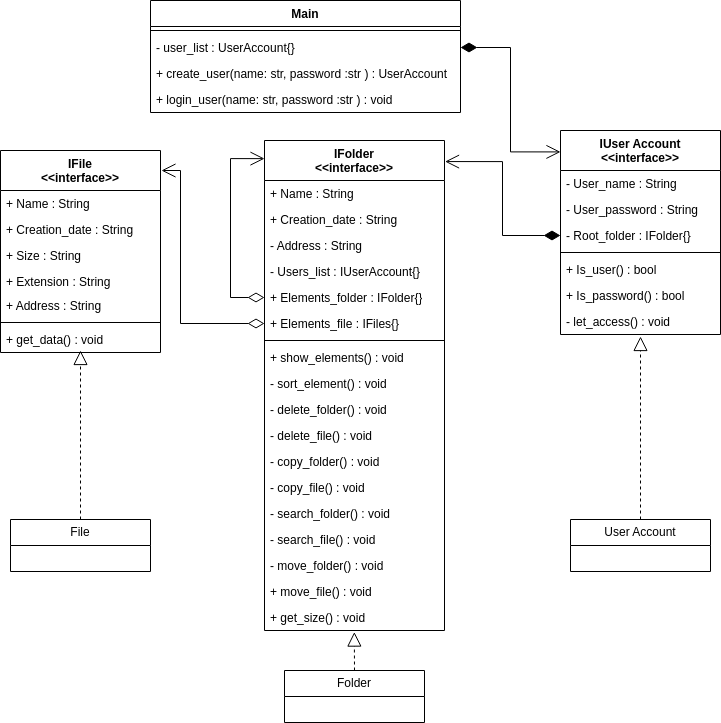

The diagram above was exported from draw.io. Its source (the exported page's mxGraphModel, read from the mxfile embedded in the PNG):
<mxGraphModel dx="774" dy="627" grid="1" gridSize="10" guides="1" tooltips="1" connect="1" arrows="1" fold="1" page="1" pageScale="1" pageWidth="827" pageHeight="1169" math="0" shadow="0">
  <root>
    <mxCell id="0" />
    <mxCell id="1" parent="0" />
    <mxCell id="NbcW75qMnI4BrHBHZsfs-1" value="IFolder&lt;div&gt;&amp;lt;&amp;lt;interface&amp;gt;&amp;gt;&lt;/div&gt;" style="swimlane;fontStyle=1;align=center;verticalAlign=top;childLayout=stackLayout;horizontal=1;startSize=40;horizontalStack=0;resizeParent=1;resizeParentMax=0;resizeLast=0;collapsible=1;marginBottom=0;whiteSpace=wrap;html=1;" parent="1" vertex="1">
      <mxGeometry x="324" y="180" width="180" height="490" as="geometry">
        <mxRectangle x="300" y="180" width="70" height="30" as="alternateBounds" />
      </mxGeometry>
    </mxCell>
    <mxCell id="NbcW75qMnI4BrHBHZsfs-2" value="+ Name : String" style="text;strokeColor=none;fillColor=none;align=left;verticalAlign=top;spacingLeft=4;spacingRight=4;overflow=hidden;rotatable=0;points=[[0,0.5],[1,0.5]];portConstraint=eastwest;whiteSpace=wrap;html=1;" parent="NbcW75qMnI4BrHBHZsfs-1" vertex="1">
      <mxGeometry y="40" width="180" height="26" as="geometry" />
    </mxCell>
    <mxCell id="NbcW75qMnI4BrHBHZsfs-5" value="+ Cre&lt;span style=&quot;color: rgba(0, 0, 0, 0); font-family: monospace; font-size: 0px; text-wrap-mode: nowrap;&quot;&gt;%3CmxGraphModel%3E%3Croot%3E%3CmxCell%20id%3D%220%22%2F%3E%3CmxCell%20id%3D%221%22%20parent%3D%220%22%2F%3E%3CmxCell%20id%3D%222%22%20value%3D%22%2B%20Name%20%3A%20String%22%20style%3D%22text%3BstrokeColor%3Dnone%3BfillColor%3Dnone%3Balign%3Dleft%3BverticalAlign%3Dtop%3BspacingLeft%3D4%3BspacingRight%3D4%3Boverflow%3Dhidden%3Brotatable%3D0%3Bpoints%3D%5B%5B0%2C0.5%5D%2C%5B1%2C0.5%5D%5D%3BportConstraint%3Deastwest%3BwhiteSpace%3Dwrap%3Bhtml%3D1%3B%22%20vertex%3D%221%22%20parent%3D%221%22%3E%3CmxGeometry%20x%3D%22310%22%20y%3D%22216%22%20width%3D%22160%22%20height%3D%2226%22%20as%3D%22geometry%22%2F%3E%3C%2FmxCell%3E%3C%2Froot%3E%3C%2FmxGraphModel%3E&lt;/span&gt;ation_date : String" style="text;strokeColor=none;fillColor=none;align=left;verticalAlign=top;spacingLeft=4;spacingRight=4;overflow=hidden;rotatable=0;points=[[0,0.5],[1,0.5]];portConstraint=eastwest;whiteSpace=wrap;html=1;" parent="NbcW75qMnI4BrHBHZsfs-1" vertex="1">
      <mxGeometry y="66" width="180" height="26" as="geometry" />
    </mxCell>
    <mxCell id="iHFE5_CMz4J_gsMlj_we-8" value="- Address : String" style="text;strokeColor=none;fillColor=none;align=left;verticalAlign=top;spacingLeft=4;spacingRight=4;overflow=hidden;rotatable=0;points=[[0,0.5],[1,0.5]];portConstraint=eastwest;whiteSpace=wrap;html=1;" parent="NbcW75qMnI4BrHBHZsfs-1" vertex="1">
      <mxGeometry y="92" width="180" height="26" as="geometry" />
    </mxCell>
    <mxCell id="2" value="- Users_list : IUserAccount{}" style="text;strokeColor=none;fillColor=none;align=left;verticalAlign=top;spacingLeft=4;spacingRight=4;overflow=hidden;rotatable=0;points=[[0,0.5],[1,0.5]];portConstraint=eastwest;whiteSpace=wrap;html=1;" vertex="1" parent="NbcW75qMnI4BrHBHZsfs-1">
      <mxGeometry y="118" width="180" height="26" as="geometry" />
    </mxCell>
    <mxCell id="NbcW75qMnI4BrHBHZsfs-6" value="+ Elements_folder : IFolder{}" style="text;strokeColor=none;fillColor=none;align=left;verticalAlign=top;spacingLeft=4;spacingRight=4;overflow=hidden;rotatable=0;points=[[0,0.5],[1,0.5]];portConstraint=eastwest;whiteSpace=wrap;html=1;" parent="NbcW75qMnI4BrHBHZsfs-1" vertex="1">
      <mxGeometry y="144" width="180" height="26" as="geometry" />
    </mxCell>
    <mxCell id="NbcW75qMnI4BrHBHZsfs-7" value="+ Elements_file : IFiles{}" style="text;strokeColor=none;fillColor=none;align=left;verticalAlign=top;spacingLeft=4;spacingRight=4;overflow=hidden;rotatable=0;points=[[0,0.5],[1,0.5]];portConstraint=eastwest;whiteSpace=wrap;html=1;" parent="NbcW75qMnI4BrHBHZsfs-1" vertex="1">
      <mxGeometry y="170" width="180" height="26" as="geometry" />
    </mxCell>
    <mxCell id="NbcW75qMnI4BrHBHZsfs-3" value="" style="line;strokeWidth=1;fillColor=none;align=left;verticalAlign=middle;spacingTop=-1;spacingLeft=3;spacingRight=3;rotatable=0;labelPosition=right;points=[];portConstraint=eastwest;strokeColor=inherit;" parent="NbcW75qMnI4BrHBHZsfs-1" vertex="1">
      <mxGeometry y="196" width="180" height="8" as="geometry" />
    </mxCell>
    <mxCell id="NbcW75qMnI4BrHBHZsfs-4" value="+ show_elements() : void" style="text;strokeColor=none;fillColor=none;align=left;verticalAlign=top;spacingLeft=4;spacingRight=4;overflow=hidden;rotatable=0;points=[[0,0.5],[1,0.5]];portConstraint=eastwest;whiteSpace=wrap;html=1;" parent="NbcW75qMnI4BrHBHZsfs-1" vertex="1">
      <mxGeometry y="204" width="180" height="26" as="geometry" />
    </mxCell>
    <mxCell id="NbcW75qMnI4BrHBHZsfs-25" value="- sort_element() : void" style="text;strokeColor=none;fillColor=none;align=left;verticalAlign=top;spacingLeft=4;spacingRight=4;overflow=hidden;rotatable=0;points=[[0,0.5],[1,0.5]];portConstraint=eastwest;whiteSpace=wrap;html=1;" parent="NbcW75qMnI4BrHBHZsfs-1" vertex="1">
      <mxGeometry y="230" width="180" height="26" as="geometry" />
    </mxCell>
    <mxCell id="NbcW75qMnI4BrHBHZsfs-8" value="- delete_folder() : void" style="text;strokeColor=none;fillColor=none;align=left;verticalAlign=top;spacingLeft=4;spacingRight=4;overflow=hidden;rotatable=0;points=[[0,0.5],[1,0.5]];portConstraint=eastwest;whiteSpace=wrap;html=1;" parent="NbcW75qMnI4BrHBHZsfs-1" vertex="1">
      <mxGeometry y="256" width="180" height="26" as="geometry" />
    </mxCell>
    <mxCell id="iHFE5_CMz4J_gsMlj_we-11" value="- delete_file() : void" style="text;strokeColor=none;fillColor=none;align=left;verticalAlign=top;spacingLeft=4;spacingRight=4;overflow=hidden;rotatable=0;points=[[0,0.5],[1,0.5]];portConstraint=eastwest;whiteSpace=wrap;html=1;" parent="NbcW75qMnI4BrHBHZsfs-1" vertex="1">
      <mxGeometry y="282" width="180" height="26" as="geometry" />
    </mxCell>
    <mxCell id="NbcW75qMnI4BrHBHZsfs-9" value="- copy_folder() : void" style="text;strokeColor=none;fillColor=none;align=left;verticalAlign=top;spacingLeft=4;spacingRight=4;overflow=hidden;rotatable=0;points=[[0,0.5],[1,0.5]];portConstraint=eastwest;whiteSpace=wrap;html=1;" parent="NbcW75qMnI4BrHBHZsfs-1" vertex="1">
      <mxGeometry y="308" width="180" height="26" as="geometry" />
    </mxCell>
    <mxCell id="iHFE5_CMz4J_gsMlj_we-13" value="- copy_file() : void" style="text;strokeColor=none;fillColor=none;align=left;verticalAlign=top;spacingLeft=4;spacingRight=4;overflow=hidden;rotatable=0;points=[[0,0.5],[1,0.5]];portConstraint=eastwest;whiteSpace=wrap;html=1;" parent="NbcW75qMnI4BrHBHZsfs-1" vertex="1">
      <mxGeometry y="334" width="180" height="26" as="geometry" />
    </mxCell>
    <mxCell id="NbcW75qMnI4BrHBHZsfs-10" value="- search_folder() : void" style="text;strokeColor=none;fillColor=none;align=left;verticalAlign=top;spacingLeft=4;spacingRight=4;overflow=hidden;rotatable=0;points=[[0,0.5],[1,0.5]];portConstraint=eastwest;whiteSpace=wrap;html=1;" parent="NbcW75qMnI4BrHBHZsfs-1" vertex="1">
      <mxGeometry y="360" width="180" height="26" as="geometry" />
    </mxCell>
    <mxCell id="NbcW75qMnI4BrHBHZsfs-28" value="" style="endArrow=open;html=1;endSize=12;startArrow=diamondThin;startSize=14;startFill=0;edgeStyle=orthogonalEdgeStyle;align=left;verticalAlign=bottom;rounded=0;exitX=0;exitY=0.5;exitDx=0;exitDy=0;entryX=0;entryY=0.037;entryDx=0;entryDy=0;entryPerimeter=0;" parent="NbcW75qMnI4BrHBHZsfs-1" source="NbcW75qMnI4BrHBHZsfs-6" target="NbcW75qMnI4BrHBHZsfs-1" edge="1">
      <mxGeometry x="-1" y="3" relative="1" as="geometry">
        <mxPoint x="20" y="-70" as="sourcePoint" />
        <mxPoint x="-10" y="10" as="targetPoint" />
        <Array as="points">
          <mxPoint x="-34" y="157" />
          <mxPoint x="-34" y="18" />
        </Array>
      </mxGeometry>
    </mxCell>
    <mxCell id="iHFE5_CMz4J_gsMlj_we-15" value="- search_file() : void" style="text;strokeColor=none;fillColor=none;align=left;verticalAlign=top;spacingLeft=4;spacingRight=4;overflow=hidden;rotatable=0;points=[[0,0.5],[1,0.5]];portConstraint=eastwest;whiteSpace=wrap;html=1;" parent="NbcW75qMnI4BrHBHZsfs-1" vertex="1">
      <mxGeometry y="386" width="180" height="26" as="geometry" />
    </mxCell>
    <mxCell id="iHFE5_CMz4J_gsMlj_we-4" value="- move_folder() : void" style="text;strokeColor=none;fillColor=none;align=left;verticalAlign=top;spacingLeft=4;spacingRight=4;overflow=hidden;rotatable=0;points=[[0,0.5],[1,0.5]];portConstraint=eastwest;whiteSpace=wrap;html=1;" parent="NbcW75qMnI4BrHBHZsfs-1" vertex="1">
      <mxGeometry y="412" width="180" height="26" as="geometry" />
    </mxCell>
    <mxCell id="iHFE5_CMz4J_gsMlj_we-16" value="+ move_file() : void" style="text;strokeColor=none;fillColor=none;align=left;verticalAlign=top;spacingLeft=4;spacingRight=4;overflow=hidden;rotatable=0;points=[[0,0.5],[1,0.5]];portConstraint=eastwest;whiteSpace=wrap;html=1;" parent="NbcW75qMnI4BrHBHZsfs-1" vertex="1">
      <mxGeometry y="438" width="180" height="26" as="geometry" />
    </mxCell>
    <mxCell id="NbcW75qMnI4BrHBHZsfs-30" value="+ get_size&lt;span style=&quot;background-color: transparent; color: light-dark(rgb(0, 0, 0), rgb(255, 255, 255));&quot;&gt;() : void&lt;/span&gt;" style="text;strokeColor=none;fillColor=none;align=left;verticalAlign=top;spacingLeft=4;spacingRight=4;overflow=hidden;rotatable=0;points=[[0,0.5],[1,0.5]];portConstraint=eastwest;whiteSpace=wrap;html=1;" parent="NbcW75qMnI4BrHBHZsfs-1" vertex="1">
      <mxGeometry y="464" width="180" height="26" as="geometry" />
    </mxCell>
    <mxCell id="NbcW75qMnI4BrHBHZsfs-11" value="IFile&lt;div&gt;&amp;lt;&amp;lt;interface&amp;gt;&amp;gt;&lt;/div&gt;" style="swimlane;fontStyle=1;align=center;verticalAlign=top;childLayout=stackLayout;horizontal=1;startSize=40;horizontalStack=0;resizeParent=1;resizeParentMax=0;resizeLast=0;collapsible=1;marginBottom=0;whiteSpace=wrap;html=1;" parent="1" vertex="1">
      <mxGeometry x="60" y="190" width="160" height="202" as="geometry" />
    </mxCell>
    <mxCell id="NbcW75qMnI4BrHBHZsfs-12" value="+ Name : String" style="text;strokeColor=none;fillColor=none;align=left;verticalAlign=top;spacingLeft=4;spacingRight=4;overflow=hidden;rotatable=0;points=[[0,0.5],[1,0.5]];portConstraint=eastwest;whiteSpace=wrap;html=1;" parent="NbcW75qMnI4BrHBHZsfs-11" vertex="1">
      <mxGeometry y="40" width="160" height="26" as="geometry" />
    </mxCell>
    <mxCell id="NbcW75qMnI4BrHBHZsfs-15" value="+ Creation_date : String" style="text;strokeColor=none;fillColor=none;align=left;verticalAlign=top;spacingLeft=4;spacingRight=4;overflow=hidden;rotatable=0;points=[[0,0.5],[1,0.5]];portConstraint=eastwest;whiteSpace=wrap;html=1;" parent="NbcW75qMnI4BrHBHZsfs-11" vertex="1">
      <mxGeometry y="66" width="160" height="26" as="geometry" />
    </mxCell>
    <mxCell id="iHFE5_CMz4J_gsMlj_we-7" value="+ Size : String" style="text;strokeColor=none;fillColor=none;align=left;verticalAlign=top;spacingLeft=4;spacingRight=4;overflow=hidden;rotatable=0;points=[[0,0.5],[1,0.5]];portConstraint=eastwest;whiteSpace=wrap;html=1;" parent="NbcW75qMnI4BrHBHZsfs-11" vertex="1">
      <mxGeometry y="92" width="160" height="26" as="geometry" />
    </mxCell>
    <mxCell id="NbcW75qMnI4BrHBHZsfs-16" value="+ Extension : String" style="text;strokeColor=none;fillColor=none;align=left;verticalAlign=top;spacingLeft=4;spacingRight=4;overflow=hidden;rotatable=0;points=[[0,0.5],[1,0.5]];portConstraint=eastwest;whiteSpace=wrap;html=1;" parent="NbcW75qMnI4BrHBHZsfs-11" vertex="1">
      <mxGeometry y="118" width="160" height="24" as="geometry" />
    </mxCell>
    <mxCell id="NbcW75qMnI4BrHBHZsfs-17" value="+ Address : String" style="text;strokeColor=none;fillColor=none;align=left;verticalAlign=top;spacingLeft=4;spacingRight=4;overflow=hidden;rotatable=0;points=[[0,0.5],[1,0.5]];portConstraint=eastwest;whiteSpace=wrap;html=1;" parent="NbcW75qMnI4BrHBHZsfs-11" vertex="1">
      <mxGeometry y="142" width="160" height="26" as="geometry" />
    </mxCell>
    <mxCell id="NbcW75qMnI4BrHBHZsfs-13" value="" style="line;strokeWidth=1;fillColor=none;align=left;verticalAlign=middle;spacingTop=-1;spacingLeft=3;spacingRight=3;rotatable=0;labelPosition=right;points=[];portConstraint=eastwest;strokeColor=inherit;" parent="NbcW75qMnI4BrHBHZsfs-11" vertex="1">
      <mxGeometry y="168" width="160" height="8" as="geometry" />
    </mxCell>
    <mxCell id="NbcW75qMnI4BrHBHZsfs-14" value="+ get_data() : void" style="text;strokeColor=none;fillColor=none;align=left;verticalAlign=top;spacingLeft=4;spacingRight=4;overflow=hidden;rotatable=0;points=[[0,0.5],[1,0.5]];portConstraint=eastwest;whiteSpace=wrap;html=1;" parent="NbcW75qMnI4BrHBHZsfs-11" vertex="1">
      <mxGeometry y="176" width="160" height="26" as="geometry" />
    </mxCell>
    <mxCell id="NbcW75qMnI4BrHBHZsfs-18" value="IUser Account&lt;div&gt;&amp;lt;&amp;lt;interface&amp;gt;&amp;gt;&lt;/div&gt;" style="swimlane;fontStyle=1;align=center;verticalAlign=top;childLayout=stackLayout;horizontal=1;startSize=40;horizontalStack=0;resizeParent=1;resizeParentMax=0;resizeLast=0;collapsible=1;marginBottom=0;whiteSpace=wrap;html=1;" parent="1" vertex="1">
      <mxGeometry x="620" y="170" width="160" height="204" as="geometry">
        <mxRectangle x="620" y="170" width="120" height="40" as="alternateBounds" />
      </mxGeometry>
    </mxCell>
    <mxCell id="NbcW75qMnI4BrHBHZsfs-19" value="- User_name : String" style="text;strokeColor=none;fillColor=none;align=left;verticalAlign=top;spacingLeft=4;spacingRight=4;overflow=hidden;rotatable=0;points=[[0,0.5],[1,0.5]];portConstraint=eastwest;whiteSpace=wrap;html=1;" parent="NbcW75qMnI4BrHBHZsfs-18" vertex="1">
      <mxGeometry y="40" width="160" height="26" as="geometry" />
    </mxCell>
    <mxCell id="NbcW75qMnI4BrHBHZsfs-22" value="- User_password : String" style="text;strokeColor=none;fillColor=none;align=left;verticalAlign=top;spacingLeft=4;spacingRight=4;overflow=hidden;rotatable=0;points=[[0,0.5],[1,0.5]];portConstraint=eastwest;whiteSpace=wrap;html=1;" parent="NbcW75qMnI4BrHBHZsfs-18" vertex="1">
      <mxGeometry y="66" width="160" height="26" as="geometry" />
    </mxCell>
    <mxCell id="NbcW75qMnI4BrHBHZsfs-29" value="- Root_folder : IFolder{}" style="text;strokeColor=none;fillColor=none;align=left;verticalAlign=top;spacingLeft=4;spacingRight=4;overflow=hidden;rotatable=0;points=[[0,0.5],[1,0.5]];portConstraint=eastwest;whiteSpace=wrap;html=1;" parent="NbcW75qMnI4BrHBHZsfs-18" vertex="1">
      <mxGeometry y="92" width="160" height="26" as="geometry" />
    </mxCell>
    <mxCell id="NbcW75qMnI4BrHBHZsfs-20" value="" style="line;strokeWidth=1;fillColor=none;align=left;verticalAlign=middle;spacingTop=-1;spacingLeft=3;spacingRight=3;rotatable=0;labelPosition=right;points=[];portConstraint=eastwest;strokeColor=inherit;" parent="NbcW75qMnI4BrHBHZsfs-18" vertex="1">
      <mxGeometry y="118" width="160" height="8" as="geometry" />
    </mxCell>
    <mxCell id="NbcW75qMnI4BrHBHZsfs-21" value="+ Is_user() : bool&lt;span style=&quot;color: rgba(0, 0, 0, 0); font-family: monospace; font-size: 0px; text-wrap-mode: nowrap;&quot;&gt;%3CmxGraphModel%3E%3Croot%3E%3CmxCell%20id%3D%220%22%2F%3E%3CmxCell%20id%3D%221%22%20parent%3D%220%22%2F%3E%3CmxCell%20id%3D%222%22%20value%3D%22%2B%20User_name%20%3A%20String%22%20style%3D%22text%3BstrokeColor%3Dnone%3BfillColor%3Dnone%3Balign%3Dleft%3BverticalAlign%3Dtop%3BspacingLeft%3D4%3BspacingRight%3D4%3Boverflow%3Dhidden%3Brotatable%3D0%3Bpoints%3D%5B%5B0%2C0.5%5D%2C%5B1%2C0.5%5D%5D%3BportConstraint%3Deastwest%3BwhiteSpace%3Dwrap%3Bhtml%3D1%3B%22%20vertex%3D%221%22%20parent%3D%221%22%3E%3CmxGeometry%20x%3D%22540%22%20y%3D%22206%22%20width%3D%22160%22%20height%3D%2226%22%20as%3D%22geometry%22%2F%3E%3C%2FmxCell%3E%3C%2Froot%3E%3C%2FmxGraphModel%3E&lt;/span&gt;" style="text;strokeColor=none;fillColor=none;align=left;verticalAlign=top;spacingLeft=4;spacingRight=4;overflow=hidden;rotatable=0;points=[[0,0.5],[1,0.5]];portConstraint=eastwest;whiteSpace=wrap;html=1;" parent="NbcW75qMnI4BrHBHZsfs-18" vertex="1">
      <mxGeometry y="126" width="160" height="26" as="geometry" />
    </mxCell>
    <mxCell id="NbcW75qMnI4BrHBHZsfs-23" value="+ Is_password() : bool" style="text;strokeColor=none;fillColor=none;align=left;verticalAlign=top;spacingLeft=4;spacingRight=4;overflow=hidden;rotatable=0;points=[[0,0.5],[1,0.5]];portConstraint=eastwest;whiteSpace=wrap;html=1;" parent="NbcW75qMnI4BrHBHZsfs-18" vertex="1">
      <mxGeometry y="152" width="160" height="26" as="geometry" />
    </mxCell>
    <mxCell id="NbcW75qMnI4BrHBHZsfs-24" value="- let_access() : void" style="text;strokeColor=none;fillColor=none;align=left;verticalAlign=top;spacingLeft=4;spacingRight=4;overflow=hidden;rotatable=0;points=[[0,0.5],[1,0.5]];portConstraint=eastwest;whiteSpace=wrap;html=1;" parent="NbcW75qMnI4BrHBHZsfs-18" vertex="1">
      <mxGeometry y="178" width="160" height="26" as="geometry" />
    </mxCell>
    <mxCell id="NbcW75qMnI4BrHBHZsfs-26" value="" style="endArrow=open;html=1;endSize=12;startArrow=diamondThin;startSize=14;startFill=0;edgeStyle=orthogonalEdgeStyle;align=left;verticalAlign=bottom;rounded=0;exitX=0;exitY=0.5;exitDx=0;exitDy=0;entryX=1.006;entryY=0.099;entryDx=0;entryDy=0;entryPerimeter=0;" parent="1" source="NbcW75qMnI4BrHBHZsfs-7" target="NbcW75qMnI4BrHBHZsfs-11" edge="1">
      <mxGeometry x="-1" y="3" relative="1" as="geometry">
        <mxPoint x="190" y="420" as="sourcePoint" />
        <mxPoint x="350" y="420" as="targetPoint" />
        <mxPoint as="offset" />
        <Array as="points">
          <mxPoint x="240" y="363" />
          <mxPoint x="240" y="210" />
        </Array>
      </mxGeometry>
    </mxCell>
    <mxCell id="NbcW75qMnI4BrHBHZsfs-32" value="Main" style="swimlane;fontStyle=1;align=center;verticalAlign=top;childLayout=stackLayout;horizontal=1;startSize=26;horizontalStack=0;resizeParent=1;resizeParentMax=0;resizeLast=0;collapsible=1;marginBottom=0;whiteSpace=wrap;html=1;" parent="1" vertex="1">
      <mxGeometry x="210" y="40" width="310" height="112" as="geometry" />
    </mxCell>
    <mxCell id="NbcW75qMnI4BrHBHZsfs-34" value="" style="line;strokeWidth=1;fillColor=none;align=left;verticalAlign=middle;spacingTop=-1;spacingLeft=3;spacingRight=3;rotatable=0;labelPosition=right;points=[];portConstraint=eastwest;strokeColor=inherit;" parent="NbcW75qMnI4BrHBHZsfs-32" vertex="1">
      <mxGeometry y="26" width="310" height="8" as="geometry" />
    </mxCell>
    <mxCell id="NbcW75qMnI4BrHBHZsfs-39" value="- user_list : UserAccount{}" style="text;strokeColor=none;fillColor=none;align=left;verticalAlign=top;spacingLeft=4;spacingRight=4;overflow=hidden;rotatable=0;points=[[0,0.5],[1,0.5]];portConstraint=eastwest;whiteSpace=wrap;html=1;" parent="NbcW75qMnI4BrHBHZsfs-32" vertex="1">
      <mxGeometry y="34" width="310" height="26" as="geometry" />
    </mxCell>
    <mxCell id="NbcW75qMnI4BrHBHZsfs-35" value="+ create_user(name: str, password :str ) : UserAccount" style="text;strokeColor=none;fillColor=none;align=left;verticalAlign=top;spacingLeft=4;spacingRight=4;overflow=hidden;rotatable=0;points=[[0,0.5],[1,0.5]];portConstraint=eastwest;whiteSpace=wrap;html=1;" parent="NbcW75qMnI4BrHBHZsfs-32" vertex="1">
      <mxGeometry y="60" width="310" height="26" as="geometry" />
    </mxCell>
    <mxCell id="NbcW75qMnI4BrHBHZsfs-36" value="+ login_user(name: str, password :str ) : void" style="text;strokeColor=none;fillColor=none;align=left;verticalAlign=top;spacingLeft=4;spacingRight=4;overflow=hidden;rotatable=0;points=[[0,0.5],[1,0.5]];portConstraint=eastwest;whiteSpace=wrap;html=1;" parent="NbcW75qMnI4BrHBHZsfs-32" vertex="1">
      <mxGeometry y="86" width="310" height="26" as="geometry" />
    </mxCell>
    <mxCell id="NbcW75qMnI4BrHBHZsfs-37" value="" style="endArrow=open;html=1;endSize=12;startArrow=diamondThin;startSize=14;startFill=1;edgeStyle=orthogonalEdgeStyle;align=left;verticalAlign=bottom;rounded=0;entryX=1.003;entryY=0.043;entryDx=0;entryDy=0;entryPerimeter=0;exitX=0;exitY=0.5;exitDx=0;exitDy=0;" parent="1" source="NbcW75qMnI4BrHBHZsfs-29" target="NbcW75qMnI4BrHBHZsfs-1" edge="1">
      <mxGeometry x="-1" y="3" relative="1" as="geometry">
        <mxPoint x="590" y="90" as="sourcePoint" />
        <mxPoint x="750" y="90" as="targetPoint" />
        <mxPoint as="offset" />
      </mxGeometry>
    </mxCell>
    <mxCell id="NbcW75qMnI4BrHBHZsfs-38" value="" style="endArrow=open;html=1;endSize=12;startArrow=diamondThin;startSize=14;startFill=1;edgeStyle=orthogonalEdgeStyle;align=left;verticalAlign=bottom;rounded=0;exitX=1;exitY=0.5;exitDx=0;exitDy=0;entryX=0;entryY=0.105;entryDx=0;entryDy=0;entryPerimeter=0;" parent="1" source="NbcW75qMnI4BrHBHZsfs-39" target="NbcW75qMnI4BrHBHZsfs-18" edge="1">
      <mxGeometry x="-1" y="3" relative="1" as="geometry">
        <mxPoint x="520" y="100" as="sourcePoint" />
        <mxPoint x="730" y="80" as="targetPoint" />
      </mxGeometry>
    </mxCell>
    <mxCell id="NbcW75qMnI4BrHBHZsfs-40" value="File" style="swimlane;fontStyle=0;childLayout=stackLayout;horizontal=1;startSize=26;fillColor=none;horizontalStack=0;resizeParent=1;resizeParentMax=0;resizeLast=0;collapsible=1;marginBottom=0;whiteSpace=wrap;html=1;" parent="1" vertex="1">
      <mxGeometry x="70" y="559" width="140" height="52" as="geometry">
        <mxRectangle x="70" y="559" width="60" height="30" as="alternateBounds" />
      </mxGeometry>
    </mxCell>
    <mxCell id="NbcW75qMnI4BrHBHZsfs-44" value="" style="endArrow=block;dashed=1;endFill=0;endSize=12;html=1;rounded=0;exitX=0.5;exitY=0;exitDx=0;exitDy=0;" parent="1" source="NbcW75qMnI4BrHBHZsfs-40" edge="1">
      <mxGeometry width="160" relative="1" as="geometry">
        <mxPoint x="150" y="450" as="sourcePoint" />
        <mxPoint x="140" y="390" as="targetPoint" />
      </mxGeometry>
    </mxCell>
    <mxCell id="NbcW75qMnI4BrHBHZsfs-45" value="Folder" style="swimlane;fontStyle=0;childLayout=stackLayout;horizontal=1;startSize=26;fillColor=none;horizontalStack=0;resizeParent=1;resizeParentMax=0;resizeLast=0;collapsible=1;marginBottom=0;whiteSpace=wrap;html=1;" parent="1" vertex="1">
      <mxGeometry x="344" y="710" width="140" height="52" as="geometry">
        <mxRectangle x="330" y="559" width="70" height="30" as="alternateBounds" />
      </mxGeometry>
    </mxCell>
    <mxCell id="NbcW75qMnI4BrHBHZsfs-46" value="" style="endArrow=block;dashed=1;endFill=0;endSize=12;html=1;rounded=0;exitX=0.5;exitY=0;exitDx=0;exitDy=0;entryX=0.499;entryY=1.06;entryDx=0;entryDy=0;entryPerimeter=0;" parent="1" source="NbcW75qMnI4BrHBHZsfs-45" target="NbcW75qMnI4BrHBHZsfs-30" edge="1">
      <mxGeometry width="160" relative="1" as="geometry">
        <mxPoint x="400" y="689" as="sourcePoint" />
        <mxPoint x="400" y="490" as="targetPoint" />
      </mxGeometry>
    </mxCell>
    <mxCell id="NbcW75qMnI4BrHBHZsfs-47" value="User Account" style="swimlane;fontStyle=0;childLayout=stackLayout;horizontal=1;startSize=26;fillColor=none;horizontalStack=0;resizeParent=1;resizeParentMax=0;resizeLast=0;collapsible=1;marginBottom=0;whiteSpace=wrap;html=1;" parent="1" vertex="1">
      <mxGeometry x="630" y="559" width="140" height="52" as="geometry">
        <mxRectangle x="630" y="559" width="110" height="30" as="alternateBounds" />
      </mxGeometry>
    </mxCell>
    <mxCell id="NbcW75qMnI4BrHBHZsfs-48" value="" style="endArrow=block;dashed=1;endFill=0;endSize=12;html=1;rounded=0;exitX=0.5;exitY=0;exitDx=0;exitDy=0;entryX=0.5;entryY=1.077;entryDx=0;entryDy=0;entryPerimeter=0;" parent="1" source="NbcW75qMnI4BrHBHZsfs-47" target="NbcW75qMnI4BrHBHZsfs-24" edge="1">
      <mxGeometry width="160" relative="1" as="geometry">
        <mxPoint x="710" y="687" as="sourcePoint" />
        <mxPoint x="700" y="488" as="targetPoint" />
      </mxGeometry>
    </mxCell>
  </root>
</mxGraphModel>